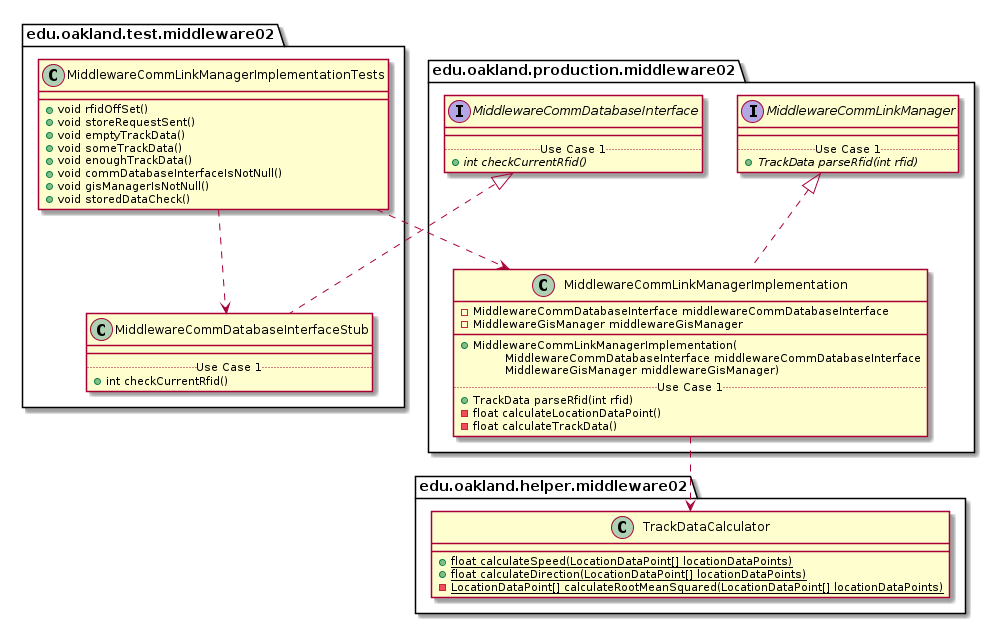

The diagram above was rendered by PlantUML. Its source (embedded in the PNG):
@startuml MiddlewareCommLinkManagerImplementationTests_Closure


package edu.oakland.test.middleware02 {
    class MiddlewareCommLinkManagerImplementationTests {
        + void rfidOffSet()
        + void storeRequestSent()
        + void emptyTrackData()
        + void someTrackData()
        + void enoughTrackData()
        + void commDatabaseInterfaceIsNotNull()
        + void gisManagerIsNotNull()
        + void storedDataCheck()
    }
}




package edu.oakland.test.middleware02 {
    class MiddlewareCommDatabaseInterfaceStub {
        __
        .. Use Case 1 ..
        + int checkCurrentRfid()
    }
}




package edu.oakland.production.middleware02 {
    interface MiddlewareCommDatabaseInterface {
        __
        .. Use Case 1 ..
        {abstract} + int checkCurrentRfid()
    }
}






MiddlewareCommDatabaseInterfaceStub .up.|> MiddlewareCommDatabaseInterface



MiddlewareCommLinkManagerImplementationTests ..> MiddlewareCommDatabaseInterfaceStub



package edu.oakland.production.middleware02 {
    class MiddlewareCommLinkManagerImplementation {
        - MiddlewareCommDatabaseInterface middlewareCommDatabaseInterface
        - MiddlewareGisManager middlewareGisManager
        __
        + MiddlewareCommLinkManagerImplementation(
        \tMiddlewareCommDatabaseInterface middlewareCommDatabaseInterface
        \tMiddlewareGisManager middlewareGisManager)
        .. Use Case 1 ..
        + TrackData parseRfid(int rfid)
        - float calculateLocationDataPoint()
        - float calculateTrackData()
    }
}




package edu.oakland.production.middleware02 {
    interface MiddlewareCommLinkManager {
        __
        .. Use Case 1 ..
        {abstract} + TrackData parseRfid(int rfid)
    }
}






MiddlewareCommLinkManagerImplementation .up.|> MiddlewareCommLinkManager



package edu.oakland.helper.middleware02 {
    class TrackDataCalculator {
        {static} + float calculateSpeed(LocationDataPoint[] locationDataPoints)
        {static} + float calculateDirection(LocationDataPoint[] locationDataPoints)
        {static} - LocationDataPoint[] calculateRootMeanSquared(LocationDataPoint[] locationDataPoints)
    }
}






MiddlewareCommLinkManagerImplementation ..> TrackDataCalculator



MiddlewareCommLinkManagerImplementationTests ..> MiddlewareCommLinkManagerImplementation



@enduml